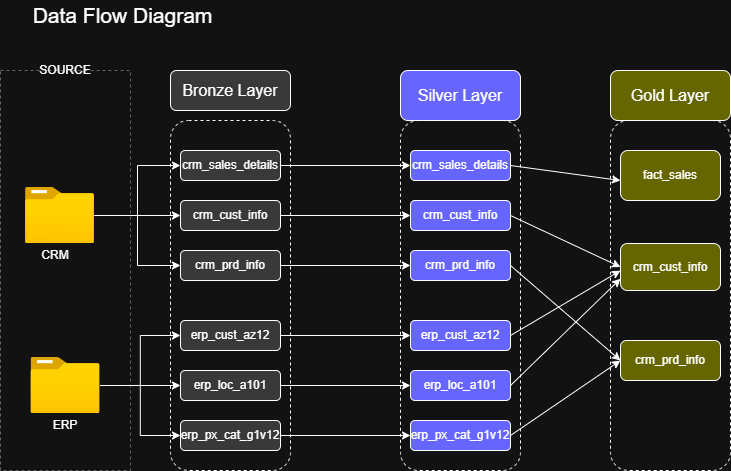

The diagram above was exported from draw.io. Its source (the exported page's mxGraphModel, read from the mxfile embedded in the PNG):
<mxGraphModel dx="872" dy="529" grid="1" gridSize="10" guides="1" tooltips="1" connect="1" arrows="1" fold="1" page="1" pageScale="1" pageWidth="850" pageHeight="1100" math="0" shadow="0">
  <root>
    <mxCell id="0" />
    <mxCell id="1" parent="0" />
    <mxCell id="F9AhsGsZlrtDlV2wabVo-1" value="" style="rounded=0;whiteSpace=wrap;html=1;fillColor=none;dashed=1;strokeColor=#656565;" parent="1" vertex="1">
      <mxGeometry x="70" y="80" width="130" height="400" as="geometry" />
    </mxCell>
    <mxCell id="F9AhsGsZlrtDlV2wabVo-2" value="&lt;font&gt;SOURCE&lt;/font&gt;" style="rounded=1;whiteSpace=wrap;html=1;strokeColor=none;fillColor=none;fontSize=12;" parent="1" vertex="1">
      <mxGeometry x="95" y="60" width="80" height="40" as="geometry" />
    </mxCell>
    <mxCell id="F9AhsGsZlrtDlV2wabVo-4" value="&lt;font style=&quot;font-size: 16px;&quot;&gt;Bronze Layer&lt;/font&gt;" style="rounded=1;whiteSpace=wrap;html=1;fillStyle=solid;fillColor=#393939;" parent="1" vertex="1">
      <mxGeometry x="240" y="80" width="120" height="40" as="geometry" />
    </mxCell>
    <mxCell id="F9AhsGsZlrtDlV2wabVo-16" style="edgeStyle=orthogonalEdgeStyle;rounded=0;orthogonalLoop=1;jettySize=auto;html=1;entryX=0;entryY=0.5;entryDx=0;entryDy=0;" parent="1" source="F9AhsGsZlrtDlV2wabVo-5" target="F9AhsGsZlrtDlV2wabVo-13" edge="1">
      <mxGeometry relative="1" as="geometry" />
    </mxCell>
    <mxCell id="F9AhsGsZlrtDlV2wabVo-17" style="edgeStyle=orthogonalEdgeStyle;rounded=0;orthogonalLoop=1;jettySize=auto;html=1;entryX=0;entryY=0.5;entryDx=0;entryDy=0;" parent="1" source="F9AhsGsZlrtDlV2wabVo-5" target="F9AhsGsZlrtDlV2wabVo-12" edge="1">
      <mxGeometry relative="1" as="geometry" />
    </mxCell>
    <mxCell id="F9AhsGsZlrtDlV2wabVo-18" style="edgeStyle=orthogonalEdgeStyle;rounded=0;orthogonalLoop=1;jettySize=auto;html=1;entryX=0;entryY=0.5;entryDx=0;entryDy=0;" parent="1" source="F9AhsGsZlrtDlV2wabVo-5" target="F9AhsGsZlrtDlV2wabVo-14" edge="1">
      <mxGeometry relative="1" as="geometry" />
    </mxCell>
    <mxCell id="F9AhsGsZlrtDlV2wabVo-5" value="" style="image;aspect=fixed;html=1;points=[];align=center;fontSize=12;image=img/lib/azure2/general/Folder_Blank.svg;" parent="1" vertex="1">
      <mxGeometry x="95" y="197" width="69" height="56.00000000000001" as="geometry" />
    </mxCell>
    <mxCell id="F9AhsGsZlrtDlV2wabVo-6" value="CRM" style="text;html=1;whiteSpace=wrap;strokeColor=none;fillColor=none;align=center;verticalAlign=middle;rounded=0;" parent="1" vertex="1">
      <mxGeometry x="95" y="253" width="60" height="24" as="geometry" />
    </mxCell>
    <mxCell id="F9AhsGsZlrtDlV2wabVo-23" style="edgeStyle=orthogonalEdgeStyle;rounded=0;orthogonalLoop=1;jettySize=auto;html=1;entryX=0;entryY=0.5;entryDx=0;entryDy=0;" parent="1" source="F9AhsGsZlrtDlV2wabVo-9" target="F9AhsGsZlrtDlV2wabVo-21" edge="1">
      <mxGeometry relative="1" as="geometry" />
    </mxCell>
    <mxCell id="F9AhsGsZlrtDlV2wabVo-24" style="edgeStyle=orthogonalEdgeStyle;rounded=0;orthogonalLoop=1;jettySize=auto;html=1;entryX=0;entryY=0.5;entryDx=0;entryDy=0;" parent="1" source="F9AhsGsZlrtDlV2wabVo-9" target="F9AhsGsZlrtDlV2wabVo-20" edge="1">
      <mxGeometry relative="1" as="geometry" />
    </mxCell>
    <mxCell id="F9AhsGsZlrtDlV2wabVo-25" style="edgeStyle=orthogonalEdgeStyle;rounded=0;orthogonalLoop=1;jettySize=auto;html=1;entryX=0;entryY=0.5;entryDx=0;entryDy=0;" parent="1" source="F9AhsGsZlrtDlV2wabVo-9" target="F9AhsGsZlrtDlV2wabVo-22" edge="1">
      <mxGeometry relative="1" as="geometry" />
    </mxCell>
    <mxCell id="F9AhsGsZlrtDlV2wabVo-9" value="" style="image;aspect=fixed;html=1;points=[];align=center;fontSize=12;image=img/lib/azure2/general/Folder_Blank.svg;" parent="1" vertex="1">
      <mxGeometry x="100.5" y="367" width="69" height="56.00000000000001" as="geometry" />
    </mxCell>
    <mxCell id="F9AhsGsZlrtDlV2wabVo-10" value="ERP" style="text;html=1;whiteSpace=wrap;strokeColor=none;fillColor=none;align=center;verticalAlign=middle;rounded=0;" parent="1" vertex="1">
      <mxGeometry x="105" y="423" width="60" height="24" as="geometry" />
    </mxCell>
    <mxCell id="F9AhsGsZlrtDlV2wabVo-11" value="" style="rounded=1;whiteSpace=wrap;html=1;fillColor=none;dashed=1;" parent="1" vertex="1">
      <mxGeometry x="240" y="130" width="120" height="350" as="geometry" />
    </mxCell>
    <mxCell id="lChurxbWZOqlJ0xOHeZW-3" style="edgeStyle=orthogonalEdgeStyle;rounded=0;orthogonalLoop=1;jettySize=auto;html=1;entryX=0;entryY=0.5;entryDx=0;entryDy=0;" parent="1" source="F9AhsGsZlrtDlV2wabVo-12" target="RBLyBbhIql_Q-TugHL8g-3" edge="1">
      <mxGeometry relative="1" as="geometry" />
    </mxCell>
    <mxCell id="F9AhsGsZlrtDlV2wabVo-12" value="crm_sales_details" style="rounded=1;whiteSpace=wrap;html=1;fillStyle=solid;fillColor=#393939;" parent="1" vertex="1">
      <mxGeometry x="250" y="160" width="100" height="30" as="geometry" />
    </mxCell>
    <mxCell id="lChurxbWZOqlJ0xOHeZW-4" style="edgeStyle=orthogonalEdgeStyle;rounded=0;orthogonalLoop=1;jettySize=auto;html=1;" parent="1" source="F9AhsGsZlrtDlV2wabVo-13" target="RBLyBbhIql_Q-TugHL8g-4" edge="1">
      <mxGeometry relative="1" as="geometry" />
    </mxCell>
    <mxCell id="F9AhsGsZlrtDlV2wabVo-13" value="crm_cust_info" style="rounded=1;whiteSpace=wrap;html=1;fillStyle=solid;fillColor=#393939;" parent="1" vertex="1">
      <mxGeometry x="250" y="210" width="100" height="30" as="geometry" />
    </mxCell>
    <mxCell id="lChurxbWZOqlJ0xOHeZW-5" style="edgeStyle=orthogonalEdgeStyle;rounded=0;orthogonalLoop=1;jettySize=auto;html=1;entryX=0;entryY=0.5;entryDx=0;entryDy=0;" parent="1" source="F9AhsGsZlrtDlV2wabVo-14" target="RBLyBbhIql_Q-TugHL8g-5" edge="1">
      <mxGeometry relative="1" as="geometry" />
    </mxCell>
    <mxCell id="F9AhsGsZlrtDlV2wabVo-14" value="crm_prd_info" style="rounded=1;whiteSpace=wrap;html=1;fillStyle=solid;fillColor=#393939;" parent="1" vertex="1">
      <mxGeometry x="250" y="260" width="100" height="30" as="geometry" />
    </mxCell>
    <mxCell id="lChurxbWZOqlJ0xOHeZW-6" style="edgeStyle=orthogonalEdgeStyle;rounded=0;orthogonalLoop=1;jettySize=auto;html=1;entryX=0;entryY=0.5;entryDx=0;entryDy=0;" parent="1" source="F9AhsGsZlrtDlV2wabVo-20" target="RBLyBbhIql_Q-TugHL8g-6" edge="1">
      <mxGeometry relative="1" as="geometry" />
    </mxCell>
    <mxCell id="F9AhsGsZlrtDlV2wabVo-20" value="erp_cust_az12" style="rounded=1;whiteSpace=wrap;html=1;fillStyle=solid;fillColor=#393939;" parent="1" vertex="1">
      <mxGeometry x="250" y="330" width="100" height="30" as="geometry" />
    </mxCell>
    <mxCell id="lChurxbWZOqlJ0xOHeZW-7" style="edgeStyle=orthogonalEdgeStyle;rounded=0;orthogonalLoop=1;jettySize=auto;html=1;entryX=0;entryY=0.5;entryDx=0;entryDy=0;" parent="1" source="F9AhsGsZlrtDlV2wabVo-21" target="RBLyBbhIql_Q-TugHL8g-7" edge="1">
      <mxGeometry relative="1" as="geometry" />
    </mxCell>
    <mxCell id="F9AhsGsZlrtDlV2wabVo-21" value="erp_loc_a101" style="rounded=1;whiteSpace=wrap;html=1;fillStyle=solid;fillColor=#393939;" parent="1" vertex="1">
      <mxGeometry x="250" y="380" width="100" height="30" as="geometry" />
    </mxCell>
    <mxCell id="lChurxbWZOqlJ0xOHeZW-8" style="edgeStyle=orthogonalEdgeStyle;rounded=0;orthogonalLoop=1;jettySize=auto;html=1;entryX=0;entryY=0.5;entryDx=0;entryDy=0;" parent="1" source="F9AhsGsZlrtDlV2wabVo-22" target="RBLyBbhIql_Q-TugHL8g-8" edge="1">
      <mxGeometry relative="1" as="geometry" />
    </mxCell>
    <mxCell id="F9AhsGsZlrtDlV2wabVo-22" value="erp_px_cat_g1v12" style="rounded=1;whiteSpace=wrap;html=1;fillStyle=solid;fillColor=#393939;" parent="1" vertex="1">
      <mxGeometry x="250" y="430" width="100" height="30" as="geometry" />
    </mxCell>
    <mxCell id="F9AhsGsZlrtDlV2wabVo-26" value="&lt;font style=&quot;font-size: 21px;&quot;&gt;Data Flow Diagram&lt;/font&gt;" style="text;html=1;whiteSpace=wrap;strokeColor=none;fillColor=none;align=center;verticalAlign=middle;rounded=0;" parent="1" vertex="1">
      <mxGeometry x="95" y="10" width="195" height="30" as="geometry" />
    </mxCell>
    <mxCell id="RBLyBbhIql_Q-TugHL8g-1" value="&lt;font style=&quot;font-size: 16px;&quot;&gt;Silver Layer&lt;/font&gt;" style="rounded=1;whiteSpace=wrap;html=1;fillStyle=solid;fillColor=#6666FF;" parent="1" vertex="1">
      <mxGeometry x="470" y="80" width="120" height="50" as="geometry" />
    </mxCell>
    <mxCell id="RBLyBbhIql_Q-TugHL8g-2" value="" style="rounded=1;whiteSpace=wrap;html=1;fillColor=none;dashed=1;" parent="1" vertex="1">
      <mxGeometry x="470" y="130" width="120" height="350" as="geometry" />
    </mxCell>
    <mxCell id="RBLyBbhIql_Q-TugHL8g-3" value="crm_sales_details" style="rounded=1;whiteSpace=wrap;html=1;fillStyle=solid;fillColor=#6666FF;" parent="1" vertex="1">
      <mxGeometry x="480" y="160" width="100" height="30" as="geometry" />
    </mxCell>
    <mxCell id="RBLyBbhIql_Q-TugHL8g-4" value="crm_cust_info" style="rounded=1;whiteSpace=wrap;html=1;fillStyle=solid;fillColor=#6666FF;" parent="1" vertex="1">
      <mxGeometry x="480" y="210" width="100" height="30" as="geometry" />
    </mxCell>
    <mxCell id="RBLyBbhIql_Q-TugHL8g-5" value="crm_prd_info" style="rounded=1;whiteSpace=wrap;html=1;fillStyle=solid;fillColor=#6666FF;" parent="1" vertex="1">
      <mxGeometry x="480" y="260" width="100" height="30" as="geometry" />
    </mxCell>
    <mxCell id="RBLyBbhIql_Q-TugHL8g-6" value="erp_cust_az12" style="rounded=1;whiteSpace=wrap;html=1;fillStyle=solid;fillColor=#6666FF;" parent="1" vertex="1">
      <mxGeometry x="480" y="330" width="100" height="30" as="geometry" />
    </mxCell>
    <mxCell id="RBLyBbhIql_Q-TugHL8g-7" value="erp_loc_a101" style="rounded=1;whiteSpace=wrap;html=1;fillStyle=solid;fillColor=#6666FF;" parent="1" vertex="1">
      <mxGeometry x="480" y="380" width="100" height="30" as="geometry" />
    </mxCell>
    <mxCell id="RBLyBbhIql_Q-TugHL8g-8" value="erp_px_cat_g1v12" style="rounded=1;whiteSpace=wrap;html=1;fillStyle=solid;fillColor=#6666FF;" parent="1" vertex="1">
      <mxGeometry x="480" y="430" width="100" height="30" as="geometry" />
    </mxCell>
    <mxCell id="Qmdd44_jJA9qL_yxbcv_-1" value="&lt;font style=&quot;font-size: 16px;&quot;&gt;Gold Layer&lt;/font&gt;" style="rounded=1;whiteSpace=wrap;html=1;fillStyle=solid;fillColor=#666600;" parent="1" vertex="1">
      <mxGeometry x="680" y="80" width="120" height="50" as="geometry" />
    </mxCell>
    <mxCell id="Qmdd44_jJA9qL_yxbcv_-3" value="" style="rounded=1;whiteSpace=wrap;html=1;fillColor=none;dashed=1;" parent="1" vertex="1">
      <mxGeometry x="680" y="130" width="120" height="350" as="geometry" />
    </mxCell>
    <mxCell id="Qmdd44_jJA9qL_yxbcv_-4" value="fact_sales" style="rounded=1;whiteSpace=wrap;html=1;fillStyle=solid;fillColor=#666600;" parent="1" vertex="1">
      <mxGeometry x="690" y="160" width="100" height="50" as="geometry" />
    </mxCell>
    <mxCell id="Qmdd44_jJA9qL_yxbcv_-5" value="crm_cust_info" style="rounded=1;whiteSpace=wrap;html=1;fillStyle=solid;fillColor=#666600;" parent="1" vertex="1">
      <mxGeometry x="690" y="253" width="100" height="47" as="geometry" />
    </mxCell>
    <mxCell id="Qmdd44_jJA9qL_yxbcv_-6" value="crm_prd_info" style="rounded=1;whiteSpace=wrap;html=1;fillStyle=solid;fillColor=#666600;" parent="1" vertex="1">
      <mxGeometry x="690" y="350" width="100" height="40" as="geometry" />
    </mxCell>
    <mxCell id="zr7OvCD5PxTe3jno4FOs-1" value="" style="endArrow=classic;html=1;rounded=0;exitX=1;exitY=0.5;exitDx=0;exitDy=0;" parent="1" source="RBLyBbhIql_Q-TugHL8g-3" edge="1">
      <mxGeometry width="50" height="50" relative="1" as="geometry">
        <mxPoint x="640" y="240" as="sourcePoint" />
        <mxPoint x="690" y="190" as="targetPoint" />
      </mxGeometry>
    </mxCell>
    <mxCell id="zr7OvCD5PxTe3jno4FOs-2" value="" style="endArrow=classic;html=1;rounded=0;exitX=1;exitY=0.5;exitDx=0;exitDy=0;entryX=0;entryY=0.5;entryDx=0;entryDy=0;" parent="1" source="RBLyBbhIql_Q-TugHL8g-4" target="Qmdd44_jJA9qL_yxbcv_-5" edge="1">
      <mxGeometry width="50" height="50" relative="1" as="geometry">
        <mxPoint x="590" y="185" as="sourcePoint" />
        <mxPoint x="700" y="200" as="targetPoint" />
      </mxGeometry>
    </mxCell>
    <mxCell id="zr7OvCD5PxTe3jno4FOs-3" value="" style="endArrow=classic;html=1;rounded=0;exitX=1;exitY=0.5;exitDx=0;exitDy=0;entryX=0;entryY=0.5;entryDx=0;entryDy=0;" parent="1" source="RBLyBbhIql_Q-TugHL8g-5" target="Qmdd44_jJA9qL_yxbcv_-6" edge="1">
      <mxGeometry width="50" height="50" relative="1" as="geometry">
        <mxPoint x="590" y="235" as="sourcePoint" />
        <mxPoint x="700" y="287" as="targetPoint" />
      </mxGeometry>
    </mxCell>
    <mxCell id="zr7OvCD5PxTe3jno4FOs-5" value="" style="endArrow=classic;html=1;rounded=0;exitX=1;exitY=0.5;exitDx=0;exitDy=0;entryX=0.083;entryY=0.429;entryDx=0;entryDy=0;entryPerimeter=0;" parent="1" source="RBLyBbhIql_Q-TugHL8g-6" target="Qmdd44_jJA9qL_yxbcv_-3" edge="1">
      <mxGeometry width="50" height="50" relative="1" as="geometry">
        <mxPoint x="590" y="285" as="sourcePoint" />
        <mxPoint x="700" y="380" as="targetPoint" />
      </mxGeometry>
    </mxCell>
    <mxCell id="zr7OvCD5PxTe3jno4FOs-6" value="" style="endArrow=classic;html=1;rounded=0;exitX=1;exitY=0.5;exitDx=0;exitDy=0;entryX=0;entryY=0.75;entryDx=0;entryDy=0;" parent="1" source="RBLyBbhIql_Q-TugHL8g-7" target="Qmdd44_jJA9qL_yxbcv_-5" edge="1">
      <mxGeometry width="50" height="50" relative="1" as="geometry">
        <mxPoint x="590" y="355" as="sourcePoint" />
        <mxPoint x="700" y="290" as="targetPoint" />
      </mxGeometry>
    </mxCell>
    <mxCell id="zr7OvCD5PxTe3jno4FOs-7" value="" style="endArrow=classic;html=1;rounded=0;exitX=1;exitY=0.5;exitDx=0;exitDy=0;entryX=0;entryY=0.5;entryDx=0;entryDy=0;" parent="1" source="RBLyBbhIql_Q-TugHL8g-8" target="Qmdd44_jJA9qL_yxbcv_-6" edge="1">
      <mxGeometry width="50" height="50" relative="1" as="geometry">
        <mxPoint x="590" y="405" as="sourcePoint" />
        <mxPoint x="700" y="298" as="targetPoint" />
      </mxGeometry>
    </mxCell>
  </root>
</mxGraphModel>